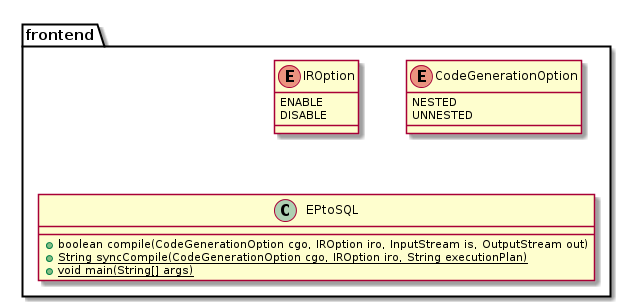

The diagram above was rendered by PlantUML. Its source (embedded in the PNG):
@startuml
package frontend {
    enum IROption {
     ENABLE
     DISABLE
    }
    enum CodeGenerationOption {
     NESTED
     UNNESTED
    }
    class EPtoSQL {
     +boolean compile(CodeGenerationOption cgo, IROption iro, InputStream is, OutputStream out)
     +{static} String syncCompile(CodeGenerationOption cgo, IROption iro, String executionPlan)
     +{static} void main(String[] args)
   }
}
@enduml